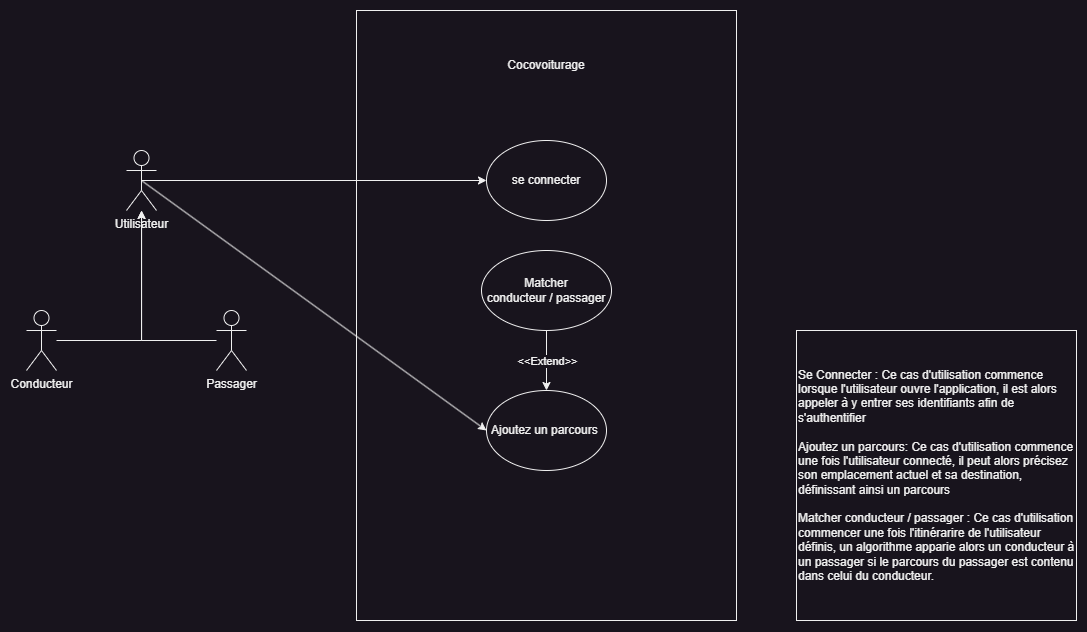

The diagram above was exported from draw.io. Its source (the exported page's mxGraphModel, read from the mxfile embedded in the PNG):
<mxGraphModel dx="1358" dy="654" grid="1" gridSize="10" guides="1" tooltips="1" connect="1" arrows="1" fold="1" page="1" pageScale="1" pageWidth="1654" pageHeight="1169" math="0" shadow="0">
  <root>
    <mxCell id="0" />
    <mxCell id="1" parent="0" />
    <mxCell id="bS2EhxrVlLR-hMNQujSj-1" value="" style="rounded=0;whiteSpace=wrap;html=1;" vertex="1" parent="1">
      <mxGeometry x="690" y="190" width="380" height="610" as="geometry" />
    </mxCell>
    <mxCell id="bS2EhxrVlLR-hMNQujSj-2" value="Cocovoiturage" style="text;html=1;strokeColor=none;fillColor=none;align=center;verticalAlign=middle;whiteSpace=wrap;rounded=0;" vertex="1" parent="1">
      <mxGeometry x="820" y="230" width="120" height="30" as="geometry" />
    </mxCell>
    <mxCell id="bS2EhxrVlLR-hMNQujSj-10" style="rounded=0;orthogonalLoop=1;jettySize=auto;html=1;exitX=0.5;exitY=0.5;exitDx=0;exitDy=0;exitPerimeter=0;entryX=0;entryY=0.5;entryDx=0;entryDy=0;" edge="1" parent="1" source="bS2EhxrVlLR-hMNQujSj-4" target="bS2EhxrVlLR-hMNQujSj-7">
      <mxGeometry relative="1" as="geometry" />
    </mxCell>
    <mxCell id="bS2EhxrVlLR-hMNQujSj-11" style="rounded=0;orthogonalLoop=1;jettySize=auto;html=1;exitX=0.5;exitY=0.5;exitDx=0;exitDy=0;exitPerimeter=0;entryX=0;entryY=0.5;entryDx=0;entryDy=0;" edge="1" parent="1" source="bS2EhxrVlLR-hMNQujSj-4" target="bS2EhxrVlLR-hMNQujSj-6">
      <mxGeometry relative="1" as="geometry" />
    </mxCell>
    <mxCell id="bS2EhxrVlLR-hMNQujSj-4" value="Utilisateur" style="shape=umlActor;verticalLabelPosition=bottom;verticalAlign=top;html=1;outlineConnect=0;" vertex="1" parent="1">
      <mxGeometry x="460" y="330" width="30" height="60" as="geometry" />
    </mxCell>
    <mxCell id="bS2EhxrVlLR-hMNQujSj-6" value="se connecter" style="ellipse;whiteSpace=wrap;html=1;" vertex="1" parent="1">
      <mxGeometry x="820" y="320" width="120" height="80" as="geometry" />
    </mxCell>
    <mxCell id="bS2EhxrVlLR-hMNQujSj-7" value="Ajoutez un parcours&amp;nbsp;" style="ellipse;whiteSpace=wrap;html=1;" vertex="1" parent="1">
      <mxGeometry x="820" y="570" width="120" height="80" as="geometry" />
    </mxCell>
    <mxCell id="bS2EhxrVlLR-hMNQujSj-9" value="Matcher&lt;br&gt;conducteur / passager" style="ellipse;whiteSpace=wrap;html=1;" vertex="1" parent="1">
      <mxGeometry x="815" y="430" width="130" height="80" as="geometry" />
    </mxCell>
    <mxCell id="bS2EhxrVlLR-hMNQujSj-16" value="" style="endArrow=classic;html=1;rounded=0;exitX=0.5;exitY=1;exitDx=0;exitDy=0;entryX=0.5;entryY=0;entryDx=0;entryDy=0;" edge="1" parent="1" source="bS2EhxrVlLR-hMNQujSj-9" target="bS2EhxrVlLR-hMNQujSj-7">
      <mxGeometry relative="1" as="geometry">
        <mxPoint x="860" y="500" as="sourcePoint" />
        <mxPoint x="960" y="500" as="targetPoint" />
      </mxGeometry>
    </mxCell>
    <mxCell id="bS2EhxrVlLR-hMNQujSj-17" value="&amp;lt;&amp;lt;Extend&amp;gt;&amp;gt;" style="edgeLabel;resizable=0;html=1;align=center;verticalAlign=middle;" connectable="0" vertex="1" parent="bS2EhxrVlLR-hMNQujSj-16">
      <mxGeometry relative="1" as="geometry" />
    </mxCell>
    <mxCell id="bS2EhxrVlLR-hMNQujSj-20" value="Se Connecter : Ce cas d'utilisation commence lorsque l'utilisateur ouvre l'application, il est alors appeler à y entrer ses identifiants afin de s'authentifier&amp;nbsp;&lt;br&gt;&lt;br&gt;Ajoutez un parcours: Ce cas d'utilisation commence une fois l'utilisateur connecté, il peut alors précisez son emplacement actuel et sa destination, définissant ainsi un parcours&amp;nbsp;&lt;br&gt;&lt;br&gt;Matcher conducteur / passager : Ce cas d'utilisation commencer une fois l'itinérarire de l'utilisateur définis, un algorithme apparie alors un conducteur à un passager si le parcours du passager est contenu dans celui du conducteur.&amp;nbsp;" style="rounded=0;whiteSpace=wrap;html=1;align=left;" vertex="1" parent="1">
      <mxGeometry x="1130" y="510" width="280" height="290" as="geometry" />
    </mxCell>
    <mxCell id="bS2EhxrVlLR-hMNQujSj-25" style="edgeStyle=orthogonalEdgeStyle;rounded=0;orthogonalLoop=1;jettySize=auto;html=1;" edge="1" parent="1" source="bS2EhxrVlLR-hMNQujSj-22" target="bS2EhxrVlLR-hMNQujSj-4">
      <mxGeometry relative="1" as="geometry" />
    </mxCell>
    <mxCell id="bS2EhxrVlLR-hMNQujSj-22" value="Conducteur" style="shape=umlActor;verticalLabelPosition=bottom;verticalAlign=top;html=1;outlineConnect=0;" vertex="1" parent="1">
      <mxGeometry x="360" y="490" width="30" height="60" as="geometry" />
    </mxCell>
    <mxCell id="bS2EhxrVlLR-hMNQujSj-24" style="edgeStyle=orthogonalEdgeStyle;rounded=0;orthogonalLoop=1;jettySize=auto;html=1;" edge="1" parent="1" source="bS2EhxrVlLR-hMNQujSj-23" target="bS2EhxrVlLR-hMNQujSj-4">
      <mxGeometry relative="1" as="geometry" />
    </mxCell>
    <mxCell id="bS2EhxrVlLR-hMNQujSj-23" value="Passager" style="shape=umlActor;verticalLabelPosition=bottom;verticalAlign=top;html=1;outlineConnect=0;" vertex="1" parent="1">
      <mxGeometry x="550" y="490" width="30" height="60" as="geometry" />
    </mxCell>
  </root>
</mxGraphModel>